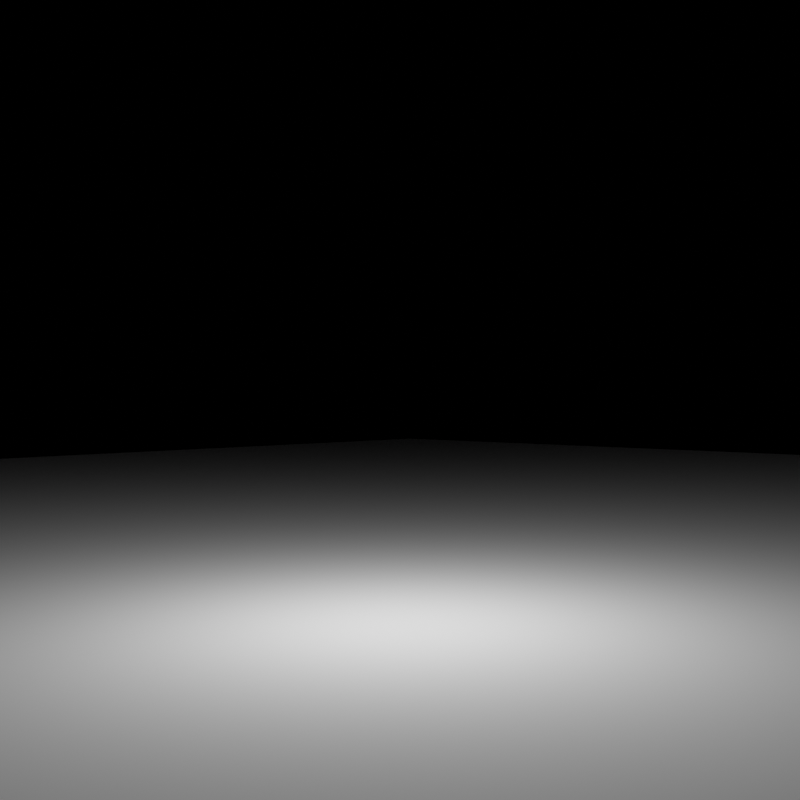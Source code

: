 # Source: convergence-10.blend  (saved by Blender 2.82.7; exported with 4.5.12 LTS)
import bpy
from mathutils import Matrix  # noqa: F401  (used for matrix-valued properties, if any)

bpy.ops.wm.read_factory_settings(use_empty=True)
scene = bpy.context.scene
scene.name = 'Scene'

# ---- materials (node trees are filled in below, after node groups)
mat_marby = bpy.data.materials.new('marby?')

# ---- material node trees
mat_marby.use_nodes = True; mat_marby.node_tree.nodes.clear()
_N = mat_marby.node_tree.nodes; _L = mat_marby.node_tree.links
n0 = _N.new('ShaderNodeOutputMaterial'); n0.name = 'Material Output'; n0.location = (300, 300)
n1 = _N.new('ShaderNodeBsdfPrincipled'); n1.name = 'Principled BSDF'; n1.location = (10, 300)
n1.distribution = 'GGX'
n1.subsurface_method = 'BURLEY'
n1.inputs[0].default_value = (1.0, 1.0, 1.0, 1.0)
n1.inputs[2].default_value = 0.7234
n1.inputs[3].default_value = 1.33
n1.inputs[13].default_value = 0.0
n1.inputs[27].default_value = (0.0, 0.0, 0.0, 1.0)
n1.inputs[28].default_value = 1.0
_L.new(n1.outputs[0], n0.inputs[0])
n0.is_active_output = True

# ---- world
world_world = bpy.data.worlds.new('World'); scene.world = world_world
world_world.use_nodes = True; world_world.node_tree.nodes.clear()
_N = world_world.node_tree.nodes; _L = world_world.node_tree.links
n0 = _N.new('ShaderNodeOutputWorld'); n0.name = 'World Output'; n0.location = (300, 300)
n1 = _N.new('ShaderNodeBackground'); n1.name = 'Background'; n1.location = (10, 300)
n1.inputs[0].default_value = (0.0, 0.0, 0.0, 1.0)
_L.new(n1.outputs[0], n0.inputs[0])
n0.is_active_output = True
world_world.color = (0.05088, 0.05088, 0.05088)
world_world.use_sun_shadow = False
world_world.sun_shadow_jitter_overblur = 0.0

# ---- cameras
cam_camera_003 = bpy.data.cameras.new('Camera.003')
cam_camera_003.lens = 50.0

# ---- lights
light_point_001 = bpy.data.lights.new('Point.001', 'POINT')
light_point_001.transmission_factor = 0.0
light_point_001.energy = 1000.0
light_point_001.shadow_soft_size = 0.25
light_point_001.shadow_maximum_resolution = 0.006
light_point_001.use_absolute_resolution = True
light_point_002 = bpy.data.lights.new('Point.002', 'POINT')
light_point_002.transmission_factor = 0.0
light_point_002.energy = 1000.0
light_point_002.shadow_soft_size = 0.04
light_point_002.shadow_maximum_resolution = 0.006
light_point_002.use_absolute_resolution = True

# ---- meshes
me_plane = bpy.data.meshes.new('Plane')
me_plane.from_pydata([(-1.0, -1.0, 0.0), (1.0, -1.0, 0.0), (-1.0, 1.0, 0.0), (1.0, 1.0, 0.0)], [], [(0, 1, 3, 2)])
_uv = me_plane.uv_layers.new(name='UVMap')
_uv.uv.foreach_set('vector', [0.8593, 0.5139, 1.11, 0.5309, 0.3593, 0.4861, 0.61, 0.4691])
me_plane.materials.append(mat_marby)
me_plane.use_remesh_fix_poles = True
me_plane.use_remesh_preserve_attributes = False
me_plane.use_mirror_vertex_groups = False
me_plane.update()

# ---- objects
ob_plane = bpy.data.objects.new('Plane', me_plane)
ob_camera_001 = bpy.data.objects.new('Camera.001', cam_camera_003)
ob_prototype_light_001 = bpy.data.objects.new('Prototype Light.001', light_point_001)
ob_prototype_light_002 = bpy.data.objects.new('Prototype Light.002', light_point_002)

# ---- transforms, parenting, visibility, modifiers, constraints
ob_plane.location = (0.0, 0.0, 0.0)
ob_plane.scale = (47.85, 47.85, 47.85)
ob_plane.lineart.crease_threshold = 0.0
ob_camera_001.location = (12.33, -11.96, 3.859)
ob_camera_001.rotation_euler = (-4.723, 0.00446, 0.7968)
ob_camera_001.lineart.crease_threshold = 0.0
ob_prototype_light_001.location = (-1.392, 0.7605, 23.51)
ob_prototype_light_001.lineart.crease_threshold = 0.0
ob_prototype_light_002.location = (-0.4739, 0.5888, 4.214)
ob_prototype_light_002.lineart.crease_threshold = 0.0

# ---- collection membership
scene.collection.objects.link(ob_plane)
scene.collection.objects.link(ob_camera_001)
scene.collection.objects.link(ob_prototype_light_001)
scene.collection.objects.link(ob_prototype_light_002)

# ---- scene / render settings (as saved in the file)
scene.camera = ob_camera_001
scene.frame_start = 1; scene.frame_end = 250; scene.frame_set(1)
scene.render.engine = 'CYCLES'
scene.render.resolution_x = 800
scene.render.resolution_y = 800
scene.cycles.use_denoising = False
scene.cycles.samples = 1024
scene.cycles.sampling_pattern = 'TABULATED_SOBOL'
scene.cycles.use_adaptive_sampling = False
scene.cycles.use_light_tree = False
scene.view_settings.view_transform = 'Filmic'
bpy.context.view_layer.update()

